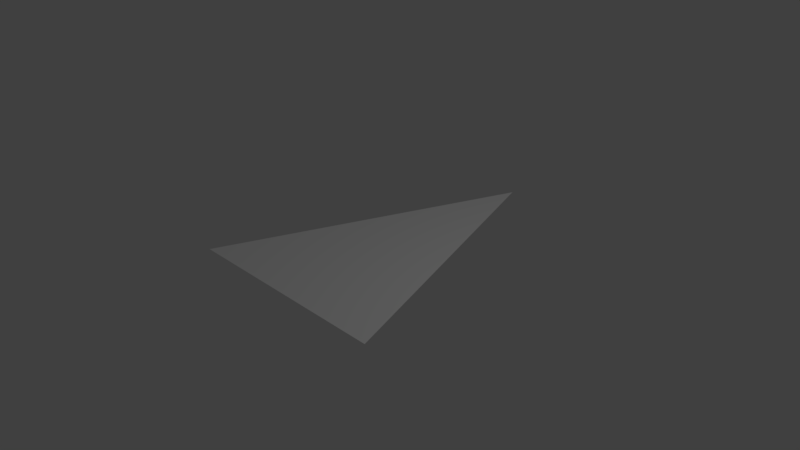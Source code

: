 # Source: Olivia_page6_whitetriangle.blend  (saved by Blender 2.78.0; exported with 4.5.12 LTS)
import bpy
from mathutils import Matrix  # noqa: F401  (used for matrix-valued properties, if any)

bpy.ops.wm.read_factory_settings(use_empty=True)
scene = bpy.context.scene
scene.name = 'Scene'

# ---- collections
col_collection_1 = bpy.data.collections.new('Collection 1'); scene.collection.children.link(col_collection_1)

# ---- materials (node trees are filled in below, after node groups)
mat_svgmat_001 = bpy.data.materials.new('SVGMat.001')
mat_svgmat_001.alpha_threshold = 0.0
mat_svgmat_001.use_transparent_shadow = False
mat_svgmat_001.diffuse_color = (1.0, 1.0, 1.0, 1.0)
mat_svgmat_001.roughness = 0.5

# ---- material node trees

# ---- world
world_world = bpy.data.worlds.new('World'); scene.world = world_world
world_world.color = (0.05088, 0.05088, 0.05088)
world_world.use_sun_shadow = False
world_world.sun_shadow_jitter_overblur = 0.0
world_world.cycles.sampling_method = 'MANUAL'

# ---- cameras
cam_camera = bpy.data.cameras.new('Camera')
cam_camera.clip_end = 100.0
cam_camera.lens = 35.0
cam_camera.sensor_width = 32.0
cam_camera.sensor_height = 18.0
cam_camera.ortho_scale = 7.314
cam_camera.dof.focus_distance = 0.0
cam_camera.dof.aperture_fstop = 128.0

# ---- lights
light_lamp = bpy.data.lights.new('Lamp', 'POINT')
light_lamp.transmission_factor = 0.0
light_lamp.cutoff_distance = 30.0
light_lamp.energy = 100.0
light_lamp.shadow_buffer_clip_start = 1.001
light_lamp.shadow_soft_size = 0.1
light_lamp.shadow_maximum_resolution = 0.006
light_lamp.use_absolute_resolution = True

# ---- curves / text
cu_path10 = bpy.data.curves.new('path10', 'CURVE')
cu_path10.dimensions = '2D'
_sp = cu_path10.splines.new('BEZIER'); _sp.bezier_points.add(2)
_sp.bezier_points.foreach_set('co', [0.004299, 0.6981, 0.0, -0.3761, -0.3527, 0.0, 0.3718, -0.3453, 0.0])
_sp.bezier_points.foreach_set('handle_left', [0.1268, 0.3503, 0.0, -0.2493, -0.002467, 0.0, 0.1225, -0.3478, 0.0])
_sp.bezier_points.foreach_set('handle_right', [-0.1225, 0.3478, 0.0, -0.1268, -0.3503, 0.0, 0.2493, 0.002467, 0.0])
for _p, _l, _r in zip(_sp.bezier_points, ['VECTOR', 'VECTOR', 'VECTOR'], ['VECTOR', 'VECTOR', 'VECTOR']): _p.handle_left_type = _l; _p.handle_right_type = _r
_sp.use_cyclic_u = True
cu_path10.materials.append(mat_svgmat_001)
cu_path10.use_path_clamp = True
cu_path10.bevel_resolution = 0
cu_path10.fill_mode = 'BOTH'

# ---- objects
ob_curve = bpy.data.objects.new('Curve', cu_path10)
ob_lamp = bpy.data.objects.new('Lamp', light_lamp)
ob_camera = bpy.data.objects.new('Camera', cam_camera)

# ---- transforms, parenting, visibility, modifiers, constraints
ob_curve.location = (0.0, 0.0, 0.0)
ob_curve.scale = (4.036, 4.036, 4.036)
ob_curve.lineart.crease_threshold = 0.0
ob_lamp.location = (4.076, 1.005, 5.904)
ob_lamp.rotation_euler = (0.6503, 0.05522, 1.866)
ob_lamp.lock_rotations_4d = False
ob_lamp.empty_display_type = 'ARROWS'
ob_lamp.color = (0.0, 0.0, 0.0, 0.0)
ob_lamp.lineart.crease_threshold = 0.0
ob_camera.location = (7.481, -6.508, 5.344)
ob_camera.rotation_euler = (1.109, 0.0, 0.8149)
ob_camera.lock_rotations_4d = False
ob_camera.empty_display_type = 'ARROWS'
ob_camera.color = (0.0, 0.0, 0.0, 0.0)
ob_camera.display_type = 'WIRE'
ob_camera.lineart.crease_threshold = 0.0

# ---- collection membership
col_collection_1.objects.link(ob_curve)
col_collection_1.objects.link(ob_lamp)
col_collection_1.objects.link(ob_camera)

# ---- scene / render settings (as saved in the file)
scene.camera = ob_camera
scene.frame_start = 1; scene.frame_end = 250; scene.frame_set(1)
scene.render.engine = 'BLENDER_EEVEE_NEXT'
scene.render.resolution_percentage = 50
scene.render.dither_intensity = 0.0
scene.cycles.use_denoising = False
scene.cycles.samples = 128
scene.cycles.sampling_pattern = 'TABULATED_SOBOL'
scene.cycles.light_sampling_threshold = 0.0
scene.cycles.use_adaptive_sampling = False
scene.cycles.use_light_tree = False
scene.cycles.blur_glossy = 0.0
scene.cycles.sample_clamp_indirect = 0.0
scene.view_settings.view_transform = 'Standard'
bpy.context.view_layer.update()
